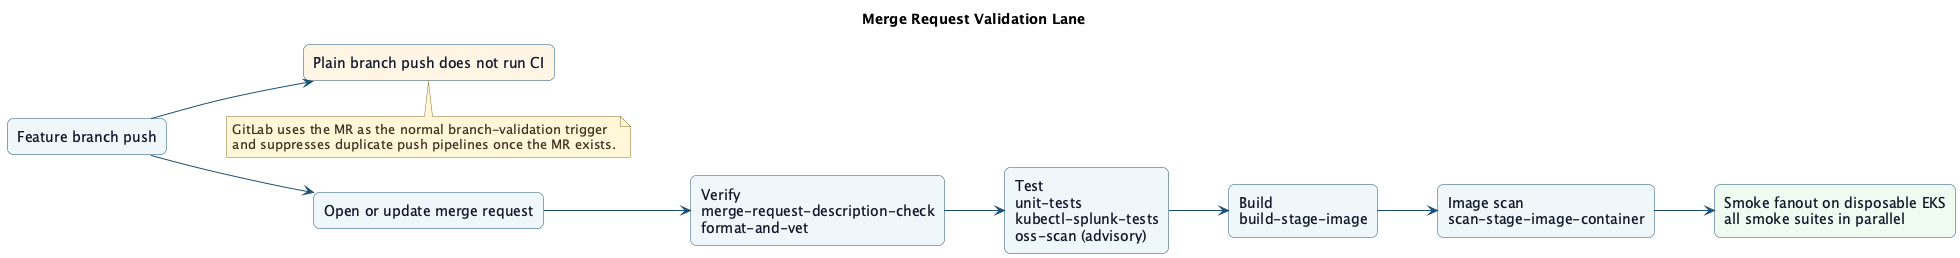

The diagram above was rendered by PlantUML. Its source (embedded in the PNG):
@startuml
title Merge Request Validation Lane
left to right direction
skinparam Shadowing false
skinparam DefaultFontName DejaVu Sans
skinparam BackgroundColor white
skinparam ArrowColor #1d4f73
skinparam Rectangle {
  BorderColor #1d4f73
  BackgroundColor #eef6fb
  FontColor #0f172a
  RoundCorner 12
}
skinparam Note {
  BorderColor #8b6f2f
  BackgroundColor #fff7d6
  FontColor #3f3420
}

rectangle "Feature branch push" as push
rectangle "Plain branch push does not run CI" as no_push #fff4e5
rectangle "Open or update merge request" as mr
rectangle "Verify\nmerge-request-description-check\nformat-and-vet" as verify
rectangle "Test\nunit-tests\nkubectl-splunk-tests\noss-scan (advisory)" as test
rectangle "Build\nbuild-stage-image" as build
rectangle "Image scan\nscan-stage-image-container" as scan
rectangle "Smoke fanout on disposable EKS\nall smoke suites in parallel" as smoke #eefbf1

push --> no_push
push --> mr
mr --> verify
verify --> test
test --> build
build --> scan
scan --> smoke

note bottom of no_push
GitLab uses the MR as the normal branch-validation trigger
and suppresses duplicate push pipelines once the MR exists.
end note
@enduml